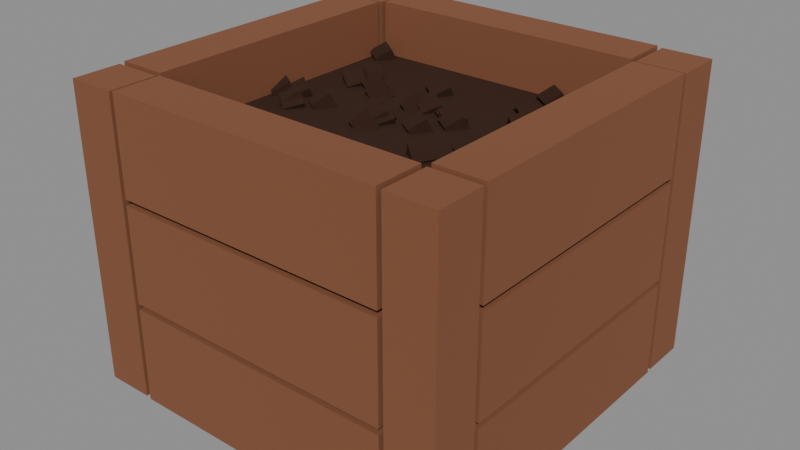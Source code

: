 # Source: Composter.blend  (saved by Blender 5.1.30; exported with 4.5.12 LTS)
import bpy
from mathutils import Matrix  # noqa: F401  (used for matrix-valued properties, if any)

bpy.ops.wm.read_factory_settings(use_empty=True)
scene = bpy.context.scene
scene.name = 'Scene'

# ---- materials (node trees are filled in below, after node groups)
mat_material_planks = bpy.data.materials.new('Material.Planks')
mat_material_planks.alpha_threshold = 0.0
mat_material_planks.use_backface_culling_lightprobe_volume = False
mat_material_planks.use_transparent_shadow = False
mat_material_planks.roughness = 0.5
mat_material_planks.line_color = (0.0, 0.0, 0.0, 1.0)
mat_material_dirt = bpy.data.materials.new('Material.Dirt')
mat_material_dirt.use_backface_culling_lightprobe_volume = False

# ---- node groups
ng_plank = bpy.data.node_groups.new('Plank', 'GeometryNodeTree')
_s = ng_plank.interface.new_socket(name='Geometry', in_out='OUTPUT', socket_type='NodeSocketGeometry')
_s = ng_plank.interface.new_socket(name='Length', in_out='INPUT', socket_type='NodeSocketFloat')
_s.default_value = 1.0
_s.min_value = -1e+04
_s.max_value = 1e+04
_s = ng_plank.interface.new_socket(name='Thickness', in_out='INPUT', socket_type='NodeSocketFloat')
_s.default_value = 0.1
_s.min_value = -1e+04
_s.max_value = 1e+04
_s = ng_plank.interface.new_socket(name='Height', in_out='INPUT', socket_type='NodeSocketFloat')
_s.default_value = 0.3
_s.min_value = -1e+04
_s.max_value = 1e+04
_s = ng_plank.interface.new_socket(name='Translation', in_out='INPUT', socket_type='NodeSocketVector')
_s.subtype = 'TRANSLATION'
_N = ng_plank.nodes; _L = ng_plank.links
n0 = _N.new('NodeGroupOutput'); n0.name = 'Group Output'; n0.location = (451, 32)
n1 = _N.new('NodeGroupInput'); n1.name = 'Group Input'; n1.location = (-725, -66)
n2 = _N.new('GeometryNodeTransform'); n2.name = 'Transform Geometry.002'; n2.location = (16, 11)
n3 = _N.new('GeometryNodeMeshCube'); n3.name = 'Cube'; n3.location = (-237, -35)
n4 = _N.new('GeometryNodeSetMaterial'); n4.name = 'Set Material.001'; n4.location = (237, 35)
n4.inputs[2].default_value = mat_material_planks
n5 = _N.new('ShaderNodeCombineXYZ'); n5.name = 'Combine XYZ'; n5.location = (-447, -183)
_L.new(n2.outputs[0], n4.inputs[0])
_L.new(n3.outputs[0], n2.inputs[0])
_L.new(n4.outputs[0], n0.inputs[0])
_L.new(n1.outputs[0], n5.inputs[0])
_L.new(n1.outputs[1], n5.inputs[1])
_L.new(n1.outputs[2], n5.inputs[2])
_L.new(n5.outputs[0], n2.inputs[3])
_L.new(n1.outputs[3], n2.inputs[1])
n0.is_active_output = True
ng_plank_wall = bpy.data.node_groups.new('Plank Wall', 'GeometryNodeTree')
_s = ng_plank_wall.interface.new_socket(name='Instances', in_out='OUTPUT', socket_type='NodeSocketGeometry')
_s = ng_plank_wall.interface.new_socket(name='Number of planks', in_out='INPUT', socket_type='NodeSocketInt')
_s.default_value = 3
_s = ng_plank_wall.interface.new_socket(name='Length', in_out='INPUT', socket_type='NodeSocketFloat')
_s.default_value = 0.8
_N = ng_plank_wall.nodes; _L = ng_plank_wall.links
n0 = _N.new('NodeGroupOutput'); n0.name = 'Group Output'; n0.location = (379, 0)
n1 = _N.new('NodeGroupInput'); n1.name = 'Group Input'; n1.location = (-511, 3)
n2 = _N.new('GeometryNodeGroup'); n2.name = 'Group'; n2.location = (-189, -120)
n2.node_tree = ng_plank
n2.inputs[1].default_value = 0.1
n2.inputs[2].default_value = 0.2
n2.inputs[3].default_value = (0.0, 2.98e-08, 0.0)
n3 = _N.new('GeometryNodeMeshGrid'); n3.name = 'Grid'; n3.location = (-186, 101)
n3.inputs[1].default_value = 0.425
n3.inputs[2].default_value = 1
n4 = _N.new('GeometryNodeInstanceOnPoints'); n4.name = 'Instance on Points'; n4.location = (189, 57)
n5 = _N.new('GeometryNodeTransform'); n5.name = 'Transform Geometry'; n5.location = (9, 120)
n5.inputs[2].default_value = (1.571, 0.0, 0.0)
_L.new(n3.outputs[0], n5.inputs[0])
_L.new(n5.outputs[0], n4.inputs[0])
_L.new(n2.outputs[0], n4.inputs[2])
_L.new(n4.outputs[0], n0.inputs[0])
_L.new(n1.outputs[0], n3.inputs[3])
_L.new(n1.outputs[1], n2.inputs[0])
n0.is_active_output = True
ng_ground_dirt = bpy.data.node_groups.new('Ground Dirt', 'GeometryNodeTree')
_s = ng_ground_dirt.interface.new_socket(name='Instances', in_out='OUTPUT', socket_type='NodeSocketGeometry')
_s = ng_ground_dirt.interface.new_socket(name='Mesh', in_out='INPUT', socket_type='NodeSocketGeometry')
_s = ng_ground_dirt.interface.new_socket(name='Face Index', in_out='INPUT', socket_type='NodeSocketInt')
_s = ng_ground_dirt.interface.new_socket(name='Seed', in_out='INPUT', socket_type='NodeSocketInt')
_s.default_value = 42
_s.min_value = -10000
_s.max_value = 10000
_s = ng_ground_dirt.interface.new_socket(name='Scale', in_out='INPUT', socket_type='NodeSocketFloat')
_s.default_value = 0.04
_s = ng_ground_dirt.interface.new_socket(name='Density', in_out='INPUT', socket_type='NodeSocketFloat')
_s.default_value = 20.0
_s.min_value = 0.0
_N = ng_ground_dirt.nodes; _L = ng_ground_dirt.links
n0 = _N.new('NodeGroupOutput'); n0.name = 'Group Output'; n0.location = (804, 0)
n1 = _N.new('NodeGroupInput'); n1.name = 'Group Input'; n1.location = (-882, -246)
n2 = _N.new('GeometryNodeSetMaterial'); n2.name = 'Set Material.001'; n2.location = (98, 196)
n2.inputs[2].default_value = mat_material_dirt
n3 = _N.new('GeometryNodeTransform'); n3.name = 'Transform Geometry.006'; n3.location = (-419, 188)
n3.inputs[2].default_value = (0.7854, 0.7854, 0.0)
n4 = _N.new('GeometryNodeDistributePointsOnFaces'); n4.name = 'Distribute Points on Faces'; n4.location = (220, 35)
n5 = _N.new('GeometryNodeInstanceOnPoints'); n5.name = 'Instance on Points'; n5.location = (614, -14)
n6 = _N.new('GeometryNodeInputIndex'); n6.name = 'Index'; n6.location = (-192, -234)
n7 = _N.new('FunctionNodeCompare'); n7.name = 'Compare'; n7.location = (-28, -170)
n7.operation = 'EQUAL'
n7.data_type = 'INT'
n8 = _N.new('FunctionNodeRandomValue'); n8.name = 'Random Value'; n8.location = (273, -196)
n9 = _N.new('GeometryNodeMeshCube'); n9.name = 'Cube'; n9.location = (-620, 141)
n10 = _N.new('ShaderNodeCombineXYZ'); n10.name = 'Combine XYZ'; n10.location = (-626, -109)
n11 = _N.new('FunctionNodeCompare'); n11.name = 'Compare.001'; n11.location = (956, -357)
n12 = _N.new('FunctionNodeCompare'); n12.name = 'Compare.002'; n12.location = (-86, -394)
n12.operation = 'LESS_THAN'
n13 = _N.new('GeometryNodeSwitch'); n13.name = 'Switch'; n13.location = (201, -406)
n13.input_type = 'BOOLEAN'
n13.inputs[2].default_value = True
_L.new(n2.outputs[0], n5.inputs[2])
_L.new(n8.outputs[1], n5.inputs[5])
_L.new(n6.outputs[0], n7.inputs[2])
_L.new(n4.outputs[0], n5.inputs[0])
_L.new(n3.outputs[0], n2.inputs[0])
_L.new(n9.outputs[0], n3.inputs[0])
_L.new(n1.outputs[0], n4.inputs[0])
_L.new(n5.outputs[0], n0.inputs[0])
_L.new(n1.outputs[1], n7.inputs[3])
_L.new(n1.outputs[2], n8.inputs[8])
_L.new(n1.outputs[2], n4.inputs[6])
_L.new(n1.outputs[3], n10.inputs[0])
_L.new(n1.outputs[3], n10.inputs[1])
_L.new(n1.outputs[3], n10.inputs[2])
_L.new(n10.outputs[0], n3.inputs[3])
_L.new(n1.outputs[4], n4.inputs[4])
_L.new(n12.outputs[0], n13.inputs[0])
_L.new(n1.outputs[1], n12.inputs[0])
_L.new(n13.outputs[0], n4.inputs[1])
_L.new(n7.outputs[0], n13.inputs[1])
n0.is_active_output = True
ng_geometry___composter = bpy.data.node_groups.new('Geometry - Composter', 'GeometryNodeTree')
_s = ng_geometry___composter.interface.new_socket(name='Geometry', in_out='OUTPUT', socket_type='NodeSocketGeometry')
_s = ng_geometry___composter.interface.new_socket(name='Geometry', in_out='INPUT', socket_type='NodeSocketGeometry')
ng_geometry___composter.is_modifier = True
_N = ng_geometry___composter.nodes; _L = ng_geometry___composter.links
n0 = _N.new('NodeGroupInput'); n0.name = 'Group Input'; n0.location = (-770, -10)
n1 = _N.new('NodeGroupOutput'); n1.name = 'Group Output'; n1.location = (1211, 77)
n2 = _N.new('GeometryNodeRealizeInstances'); n2.name = 'Realize Instances'; n2.location = (990, 79)
n3 = _N.new('GeometryNodeGroup'); n3.name = 'Group.001'; n3.location = (-483, 340)
n3.node_tree = ng_plank_wall
n3.inputs[0].default_value = 3
n3.inputs[1].default_value = 0.58
n4 = _N.new('GeometryNodeGroup'); n4.name = 'Group'; n4.location = (-500, -58)
n4.node_tree = ng_plank_wall
n4.inputs[0].default_value = 3
n4.inputs[1].default_value = 0.58
n5 = _N.new('GeometryNodeTransform'); n5.name = 'Transform Geometry'; n5.location = (-250, -9)
n5.inputs[1].default_value = (0.0, -0.35, 0.3)
n6 = _N.new('GeometryNodeJoinGeometry'); n6.name = 'Join Geometry'; n6.location = (801, 58)
n7 = _N.new('GeometryNodeTransform'); n7.name = 'Transform Geometry.001'; n7.location = (-255, 391)
n7.inputs[1].default_value = (0.0, 0.35, 0.3)
n8 = _N.new('GeometryNodeTransform'); n8.name = 'Transform Geometry.002'; n8.location = (201, 496)
n8.inputs[1].default_value = (0.35, 0.0, 0.3)
n8.inputs[2].default_value = (0.0, 0.0, 1.571)
n9 = _N.new('GeometryNodeGroup'); n9.name = 'Group.002'; n9.location = (-20, 508)
n9.node_tree = ng_plank_wall
n9.inputs[0].default_value = 3
n9.inputs[1].default_value = 0.58
n10 = _N.new('GeometryNodeTransform'); n10.name = 'Transform Geometry.003'; n10.location = (151, -199)
n10.inputs[1].default_value = (-0.35, 0.0, 0.3)
n10.inputs[2].default_value = (0.0, 0.0, 1.571)
n11 = _N.new('GeometryNodeGroup'); n11.name = 'Group.003'; n11.location = (-70, -187)
n11.node_tree = ng_plank_wall
n11.inputs[0].default_value = 3
n11.inputs[1].default_value = 0.58
n12 = _N.new('GeometryNodeMeshCube'); n12.name = 'Cube'; n12.location = (-959, -355)
n12.inputs[0].default_value = (0.6, 0.6, 0.5)
n13 = _N.new('GeometryNodeSetMaterial'); n13.name = 'Set Material'; n13.location = (-508, -424)
n13.inputs[2].default_value = mat_material_dirt
n14 = _N.new('GeometryNodeTransform'); n14.name = 'Transform Geometry.004'; n14.location = (-734, -368)
n14.inputs[1].default_value = (0.0, 0.0, 0.25)
n15 = _N.new('GeometryNodeGroup'); n15.name = 'Group.004'; n15.location = (-320, -451)
n15.node_tree = ng_ground_dirt
n15.inputs[1].default_value = 10
n15.inputs[2].default_value = 42
n15.inputs[3].default_value = 0.04
n15.inputs[4].default_value = 500.0
n16 = _N.new('GeometryNodeGroup'); n16.name = 'Group.005'; n16.location = (412, -482)
n16.node_tree = ng_plank
n16.inputs[0].default_value = 0.1
n16.inputs[1].default_value = 0.1
n16.inputs[2].default_value = 0.62
n16.inputs[3].default_value = (0.0, 0.0, 0.0)
n17 = _N.new('GeometryNodeTransform'); n17.name = 'Transform Geometry.005'; n17.location = (592, -363)
n17.inputs[1].default_value = (0.0, 0.0, 0.3)
n18 = _N.new('GeometryNodeMeshGrid'); n18.name = 'Grid'; n18.location = (595, -180)
n18.inputs[0].default_value = 0.7
n18.inputs[1].default_value = 0.7
n18.inputs[2].default_value = 2
n18.inputs[3].default_value = 2
n19 = _N.new('GeometryNodeInstanceOnPoints'); n19.name = 'Instance on Points'; n19.location = (791, -269)
_L.new(n2.outputs[0], n1.inputs[0])
_L.new(n6.outputs[0], n2.inputs[0])
_L.new(n4.outputs[0], n5.inputs[0])
_L.new(n7.outputs[0], n6.inputs[0])
_L.new(n5.outputs[0], n6.inputs[0])
_L.new(n3.outputs[0], n7.inputs[0])
_L.new(n8.outputs[0], n6.inputs[0])
_L.new(n9.outputs[0], n8.inputs[0])
_L.new(n11.outputs[0], n10.inputs[0])
_L.new(n10.outputs[0], n6.inputs[0])
_L.new(n12.outputs[0], n14.inputs[0])
_L.new(n15.outputs[0], n6.inputs[0])
_L.new(n14.outputs[0], n13.inputs[0])
_L.new(n13.outputs[0], n6.inputs[0])
_L.new(n14.outputs[0], n15.inputs[0])
_L.new(n16.outputs[0], n17.inputs[0])
_L.new(n18.outputs[0], n19.inputs[0])
_L.new(n17.outputs[0], n19.inputs[2])
_L.new(n19.outputs[0], n6.inputs[0])
n1.is_active_output = True

# ---- material node trees
mat_material_planks.use_nodes = True; mat_material_planks.node_tree.nodes.clear()
_N = mat_material_planks.node_tree.nodes; _L = mat_material_planks.node_tree.links
n0 = _N.new('ShaderNodeOutputMaterial'); n0.name = 'Material Output'; n0.location = (300, 300)
n1 = _N.new('ShaderNodeBsdfPrincipled'); n1.name = 'Principled BSDF'; n1.location = (10, 300)
n1.inputs[0].default_value = (0.3005, 0.1221, 0.06301, 1.0)
n1.inputs[1].default_value = 0.5
n1.inputs[2].default_value = 0.9
n1.inputs[3].default_value = 1.45
_L.new(n1.outputs[0], n0.inputs[0])
n0.is_active_output = True
mat_material_dirt.use_nodes = True; mat_material_dirt.node_tree.nodes.clear()
_N = mat_material_dirt.node_tree.nodes; _L = mat_material_dirt.node_tree.links
n0 = _N.new('ShaderNodeBsdfPrincipled'); n0.name = 'Principled BSDF'; n0.location = (10, 300)
n0.inputs[0].default_value = (0.06125, 0.02732, 0.016, 1.0)
n0.inputs[1].default_value = 0.6
n0.inputs[2].default_value = 1.0
n1 = _N.new('ShaderNodeOutputMaterial'); n1.name = 'Material Output'; n1.location = (300, 300)
_L.new(n0.outputs[0], n1.inputs[0])
n1.is_active_output = True

# ---- meshes
me_composter = bpy.data.meshes.new('Composter')
me_composter.from_pydata([(-1.0, -1.0, -1.0), (-1.0, -1.0, 1.0), (-1.0, 1.0, -1.0), (-1.0, 1.0, 1.0), (1.0, -1.0, -1.0), (1.0, -1.0, 1.0), (1.0, 1.0, -1.0), (1.0, 1.0, 1.0)], [], [(0, 1, 3, 2), (2, 3, 7, 6), (6, 7, 5, 4), (4, 5, 1, 0), (2, 6, 4, 0), (7, 3, 1, 5)])
_uv = me_composter.uv_layers.new(name='UVMap')
_uv.uv.foreach_set('vector', [0.375, 0.0, 0.625, 0.0, 0.625, 0.25, 0.375, 0.25, 0.375, 0.25, 0.625, 0.25, 0.625, 0.5, 0.375, 0.5, 0.375, 0.5, 0.625, 0.5, 0.625, 0.75, 0.375, 0.75, 0.375, 0.75, 0.625, 0.75, 0.625, 1.0, 0.375, 1.0, 0.125, 0.5, 0.375, 0.5, 0.375, 0.75, 0.125, 0.75, 0.625, 0.5, 0.875, 0.5, 0.875, 0.75, 0.625, 0.75])
me_composter.update()

# ---- objects
ob_composter = bpy.data.objects.new('Composter', me_composter)

# ---- transforms, parenting, visibility, modifiers, constraints
ob_composter.location = (0.0, 0.0, 0.0)
_m = ob_composter.modifiers.new('GeometryNodes', 'NODES')
_m.node_group = ng_geometry___composter

# ---- collection membership
scene.collection.objects.link(ob_composter)

# ---- scene / render settings (as saved in the file)
scene.frame_start = 1; scene.frame_end = 250; scene.frame_set(1)
scene.render.engine = 'BLENDER_EEVEE_NEXT'
scene.render.bake_bias = 0.0
scene.render.bake_samples = 0
scene.cycles.sampling_pattern = 'TABULATED_SOBOL'
scene.eevee.use_volume_custom_range = False
bpy.context.view_layer.update()

# ---- added for rendering (the .blend has no active camera and no usable light): camera, sun + grey world if the file has none
cam_auto = bpy.data.cameras.new('AutoCamera')
cam_auto.lens = 50.0
cam_auto.sensor_width = 36.0
cam_auto.clip_end = 1000.0
ob_auto_camera = bpy.data.objects.new('AutoCamera', cam_auto)
scene.collection.objects.link(ob_auto_camera)
ob_auto_camera.location = (1.19588, -1.43505, 1.2567)
ob_auto_camera.rotation_euler = (1.09748, -7.21219e-08, 0.694738)
scene.camera = ob_auto_camera
light_auto_sun = bpy.data.lights.new('AutoSun', 'SUN')
light_auto_sun.energy = 3.0
light_auto_sun.angle = 0.0523599
ob_auto_sun = bpy.data.objects.new('AutoSun', light_auto_sun)
scene.collection.objects.link(ob_auto_sun)
ob_auto_sun.rotation_euler = (0.872665, 0.174533, 0.523599)
if scene.world is None:
    world_auto = bpy.data.worlds.new('AutoWorld')
    world_auto.color = (0.3, 0.3, 0.3)
    scene.world = world_auto
bpy.context.view_layer.update()
